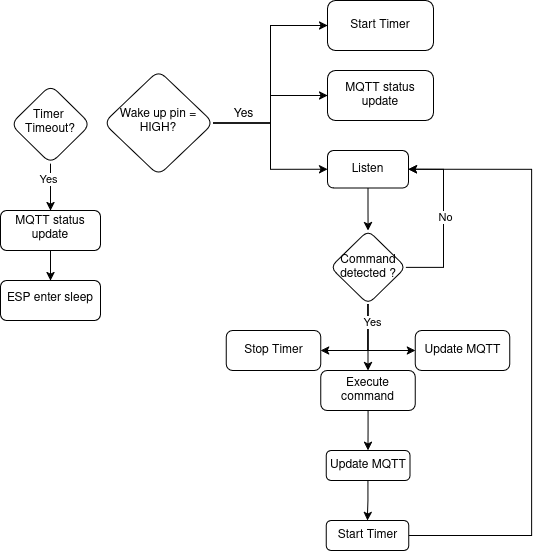

The diagram above was exported from draw.io. Its source (the exported page's mxGraphModel, read from the mxfile embedded in the PNG):
<mxGraphModel dx="1394" dy="827" grid="1" gridSize="10" guides="1" tooltips="1" connect="1" arrows="1" fold="1" page="1" pageScale="1" pageWidth="827" pageHeight="1169" math="0" shadow="0">
  <root>
    <mxCell id="WIyWlLk6GJQsqaUBKTNV-0" />
    <mxCell id="WIyWlLk6GJQsqaUBKTNV-1" parent="WIyWlLk6GJQsqaUBKTNV-0" />
    <mxCell id="XOS_EDXIKyzKPLWkIfha-9" style="edgeStyle=orthogonalEdgeStyle;rounded=0;orthogonalLoop=1;jettySize=auto;html=1;entryX=0;entryY=0.5;entryDx=0;entryDy=0;" edge="1" parent="WIyWlLk6GJQsqaUBKTNV-1" source="XOS_EDXIKyzKPLWkIfha-4" target="XOS_EDXIKyzKPLWkIfha-8">
      <mxGeometry relative="1" as="geometry" />
    </mxCell>
    <mxCell id="XOS_EDXIKyzKPLWkIfha-52" style="edgeStyle=orthogonalEdgeStyle;rounded=0;orthogonalLoop=1;jettySize=auto;html=1;entryX=0;entryY=0.5;entryDx=0;entryDy=0;" edge="1" parent="WIyWlLk6GJQsqaUBKTNV-1" source="XOS_EDXIKyzKPLWkIfha-4" target="XOS_EDXIKyzKPLWkIfha-50">
      <mxGeometry relative="1" as="geometry" />
    </mxCell>
    <mxCell id="XOS_EDXIKyzKPLWkIfha-4" value="&lt;div&gt;Wake up pin = HIGH?&lt;br&gt;&lt;/div&gt;" style="rhombus;whiteSpace=wrap;html=1;shadow=0;fontFamily=Helvetica;fontSize=12;align=center;strokeWidth=1;spacing=6;spacingTop=-4;rounded=1;" vertex="1" parent="WIyWlLk6GJQsqaUBKTNV-1">
      <mxGeometry x="103" y="70" width="110" height="105" as="geometry" />
    </mxCell>
    <mxCell id="XOS_EDXIKyzKPLWkIfha-40" value="" style="edgeStyle=orthogonalEdgeStyle;rounded=0;orthogonalLoop=1;jettySize=auto;html=1;" edge="1" parent="WIyWlLk6GJQsqaUBKTNV-1" source="XOS_EDXIKyzKPLWkIfha-8" target="XOS_EDXIKyzKPLWkIfha-39">
      <mxGeometry relative="1" as="geometry" />
    </mxCell>
    <mxCell id="XOS_EDXIKyzKPLWkIfha-8" value="Listen" style="rounded=1;whiteSpace=wrap;html=1;fontSize=12;glass=0;strokeWidth=1;shadow=0;arcSize=16;" vertex="1" parent="WIyWlLk6GJQsqaUBKTNV-1">
      <mxGeometry x="327" y="150" width="81" height="37.5" as="geometry" />
    </mxCell>
    <mxCell id="XOS_EDXIKyzKPLWkIfha-10" value="Yes" style="text;html=1;align=center;verticalAlign=middle;resizable=0;points=[];autosize=1;strokeColor=none;fillColor=none;" vertex="1" parent="WIyWlLk6GJQsqaUBKTNV-1">
      <mxGeometry x="223" y="98.75" width="40" height="30" as="geometry" />
    </mxCell>
    <mxCell id="XOS_EDXIKyzKPLWkIfha-11" value="MQTT status update" style="rounded=1;whiteSpace=wrap;html=1;fontSize=12;glass=0;strokeWidth=1;shadow=0;arcSize=16;" vertex="1" parent="WIyWlLk6GJQsqaUBKTNV-1">
      <mxGeometry x="327" y="70" width="106" height="50" as="geometry" />
    </mxCell>
    <mxCell id="XOS_EDXIKyzKPLWkIfha-13" style="edgeStyle=orthogonalEdgeStyle;rounded=0;orthogonalLoop=1;jettySize=auto;html=1;entryX=0;entryY=0.5;entryDx=0;entryDy=0;exitX=1;exitY=0.5;exitDx=0;exitDy=0;" edge="1" parent="WIyWlLk6GJQsqaUBKTNV-1" source="XOS_EDXIKyzKPLWkIfha-4" target="XOS_EDXIKyzKPLWkIfha-11">
      <mxGeometry relative="1" as="geometry">
        <mxPoint x="223" y="145" as="sourcePoint" />
        <mxPoint x="337" y="119" as="targetPoint" />
      </mxGeometry>
    </mxCell>
    <mxCell id="XOS_EDXIKyzKPLWkIfha-41" style="edgeStyle=orthogonalEdgeStyle;rounded=0;orthogonalLoop=1;jettySize=auto;html=1;entryX=1;entryY=0.5;entryDx=0;entryDy=0;exitX=1;exitY=0.5;exitDx=0;exitDy=0;" edge="1" parent="WIyWlLk6GJQsqaUBKTNV-1" source="XOS_EDXIKyzKPLWkIfha-39" target="XOS_EDXIKyzKPLWkIfha-8">
      <mxGeometry relative="1" as="geometry">
        <mxPoint x="405.2514285714285" y="261.3197729422893" as="sourcePoint" />
        <mxPoint x="445.67999999999995" y="200" as="targetPoint" />
        <Array as="points">
          <mxPoint x="443" y="267" />
          <mxPoint x="443" y="169" />
        </Array>
      </mxGeometry>
    </mxCell>
    <mxCell id="XOS_EDXIKyzKPLWkIfha-42" value="&lt;div&gt;No&lt;/div&gt;" style="edgeLabel;html=1;align=center;verticalAlign=middle;resizable=0;points=[];" vertex="1" connectable="0" parent="XOS_EDXIKyzKPLWkIfha-41">
      <mxGeometry x="0.0323" y="-1" relative="1" as="geometry">
        <mxPoint as="offset" />
      </mxGeometry>
    </mxCell>
    <mxCell id="XOS_EDXIKyzKPLWkIfha-63" style="edgeStyle=orthogonalEdgeStyle;rounded=0;orthogonalLoop=1;jettySize=auto;html=1;entryX=0;entryY=0.5;entryDx=0;entryDy=0;exitX=0.5;exitY=1;exitDx=0;exitDy=0;" edge="1" parent="WIyWlLk6GJQsqaUBKTNV-1" source="XOS_EDXIKyzKPLWkIfha-39" target="XOS_EDXIKyzKPLWkIfha-47">
      <mxGeometry relative="1" as="geometry" />
    </mxCell>
    <mxCell id="XOS_EDXIKyzKPLWkIfha-67" style="edgeStyle=orthogonalEdgeStyle;rounded=0;orthogonalLoop=1;jettySize=auto;html=1;" edge="1" parent="WIyWlLk6GJQsqaUBKTNV-1" source="XOS_EDXIKyzKPLWkIfha-39" target="XOS_EDXIKyzKPLWkIfha-43">
      <mxGeometry relative="1" as="geometry" />
    </mxCell>
    <mxCell id="XOS_EDXIKyzKPLWkIfha-70" style="edgeStyle=orthogonalEdgeStyle;rounded=0;orthogonalLoop=1;jettySize=auto;html=1;entryX=1;entryY=0.5;entryDx=0;entryDy=0;exitX=0.5;exitY=1;exitDx=0;exitDy=0;" edge="1" parent="WIyWlLk6GJQsqaUBKTNV-1" source="XOS_EDXIKyzKPLWkIfha-39" target="XOS_EDXIKyzKPLWkIfha-69">
      <mxGeometry relative="1" as="geometry" />
    </mxCell>
    <mxCell id="XOS_EDXIKyzKPLWkIfha-83" value="Yes" style="edgeLabel;html=1;align=center;verticalAlign=middle;resizable=0;points=[];" vertex="1" connectable="0" parent="XOS_EDXIKyzKPLWkIfha-70">
      <mxGeometry x="-0.6096" y="4" relative="1" as="geometry">
        <mxPoint as="offset" />
      </mxGeometry>
    </mxCell>
    <mxCell id="XOS_EDXIKyzKPLWkIfha-39" value="&lt;div&gt;Command &lt;br&gt;&lt;/div&gt;&lt;div&gt;detected ?&lt;br&gt;&lt;/div&gt;" style="rhombus;whiteSpace=wrap;html=1;rounded=1;glass=0;strokeWidth=1;shadow=0;arcSize=16;" vertex="1" parent="WIyWlLk6GJQsqaUBKTNV-1">
      <mxGeometry x="329.75" y="230" width="75.5" height="73.75" as="geometry" />
    </mxCell>
    <mxCell id="XOS_EDXIKyzKPLWkIfha-81" style="edgeStyle=orthogonalEdgeStyle;rounded=0;orthogonalLoop=1;jettySize=auto;html=1;entryX=0.5;entryY=0;entryDx=0;entryDy=0;" edge="1" parent="WIyWlLk6GJQsqaUBKTNV-1" source="XOS_EDXIKyzKPLWkIfha-43" target="XOS_EDXIKyzKPLWkIfha-80">
      <mxGeometry relative="1" as="geometry" />
    </mxCell>
    <mxCell id="XOS_EDXIKyzKPLWkIfha-43" value="Execute command " style="whiteSpace=wrap;html=1;rounded=1;glass=0;strokeWidth=1;shadow=0;arcSize=16;" vertex="1" parent="WIyWlLk6GJQsqaUBKTNV-1">
      <mxGeometry x="320.25" y="370" width="94.5" height="40" as="geometry" />
    </mxCell>
    <mxCell id="XOS_EDXIKyzKPLWkIfha-47" value="Update MQTT" style="whiteSpace=wrap;html=1;rounded=1;glass=0;strokeWidth=1;shadow=0;arcSize=16;" vertex="1" parent="WIyWlLk6GJQsqaUBKTNV-1">
      <mxGeometry x="414.75" y="330" width="94.5" height="40" as="geometry" />
    </mxCell>
    <mxCell id="XOS_EDXIKyzKPLWkIfha-50" value="Start Timer" style="rounded=1;whiteSpace=wrap;html=1;fontSize=12;glass=0;strokeWidth=1;shadow=0;arcSize=16;" vertex="1" parent="WIyWlLk6GJQsqaUBKTNV-1">
      <mxGeometry x="327" width="106" height="50" as="geometry" />
    </mxCell>
    <mxCell id="XOS_EDXIKyzKPLWkIfha-57" value="" style="edgeStyle=orthogonalEdgeStyle;rounded=0;orthogonalLoop=1;jettySize=auto;html=1;" edge="1" parent="WIyWlLk6GJQsqaUBKTNV-1" source="XOS_EDXIKyzKPLWkIfha-53" target="XOS_EDXIKyzKPLWkIfha-56">
      <mxGeometry relative="1" as="geometry" />
    </mxCell>
    <mxCell id="XOS_EDXIKyzKPLWkIfha-58" value="Yes" style="edgeLabel;html=1;align=center;verticalAlign=middle;resizable=0;points=[];" vertex="1" connectable="0" parent="XOS_EDXIKyzKPLWkIfha-57">
      <mxGeometry x="-0.3684" y="-3" relative="1" as="geometry">
        <mxPoint as="offset" />
      </mxGeometry>
    </mxCell>
    <mxCell id="XOS_EDXIKyzKPLWkIfha-53" value="&lt;div&gt;Timer&amp;nbsp;&lt;/div&gt;&lt;div&gt;Timeout?&lt;/div&gt;" style="rhombus;whiteSpace=wrap;html=1;shadow=0;fontFamily=Helvetica;fontSize=12;align=center;strokeWidth=1;spacing=6;spacingTop=-4;rounded=1;" vertex="1" parent="WIyWlLk6GJQsqaUBKTNV-1">
      <mxGeometry x="10" y="84.38" width="80" height="78.75" as="geometry" />
    </mxCell>
    <mxCell id="XOS_EDXIKyzKPLWkIfha-78" value="" style="edgeStyle=orthogonalEdgeStyle;rounded=0;orthogonalLoop=1;jettySize=auto;html=1;" edge="1" parent="WIyWlLk6GJQsqaUBKTNV-1" source="XOS_EDXIKyzKPLWkIfha-56" target="XOS_EDXIKyzKPLWkIfha-77">
      <mxGeometry relative="1" as="geometry" />
    </mxCell>
    <mxCell id="XOS_EDXIKyzKPLWkIfha-56" value="MQTT status update" style="rounded=1;whiteSpace=wrap;html=1;shadow=0;strokeWidth=1;spacing=6;spacingTop=-4;" vertex="1" parent="WIyWlLk6GJQsqaUBKTNV-1">
      <mxGeometry y="210" width="100" height="40" as="geometry" />
    </mxCell>
    <mxCell id="XOS_EDXIKyzKPLWkIfha-69" value="Stop Timer" style="whiteSpace=wrap;html=1;rounded=1;glass=0;strokeWidth=1;shadow=0;arcSize=16;" vertex="1" parent="WIyWlLk6GJQsqaUBKTNV-1">
      <mxGeometry x="225.75" y="330" width="94.5" height="40" as="geometry" />
    </mxCell>
    <mxCell id="XOS_EDXIKyzKPLWkIfha-73" style="edgeStyle=orthogonalEdgeStyle;rounded=0;orthogonalLoop=1;jettySize=auto;html=1;entryX=1;entryY=0.5;entryDx=0;entryDy=0;" edge="1" parent="WIyWlLk6GJQsqaUBKTNV-1" source="XOS_EDXIKyzKPLWkIfha-71" target="XOS_EDXIKyzKPLWkIfha-8">
      <mxGeometry relative="1" as="geometry">
        <mxPoint x="530" y="130" as="targetPoint" />
        <Array as="points">
          <mxPoint x="531" y="535" />
          <mxPoint x="531" y="169" />
        </Array>
      </mxGeometry>
    </mxCell>
    <mxCell id="XOS_EDXIKyzKPLWkIfha-71" value="Start Timer" style="whiteSpace=wrap;html=1;rounded=1;glass=0;strokeWidth=1;shadow=0;arcSize=16;" vertex="1" parent="WIyWlLk6GJQsqaUBKTNV-1">
      <mxGeometry x="325.63" y="520" width="82.5" height="30" as="geometry" />
    </mxCell>
    <mxCell id="XOS_EDXIKyzKPLWkIfha-77" value="&lt;div&gt;ESP enter sleep&lt;/div&gt;" style="whiteSpace=wrap;html=1;rounded=1;shadow=0;strokeWidth=1;spacing=6;spacingTop=-4;" vertex="1" parent="WIyWlLk6GJQsqaUBKTNV-1">
      <mxGeometry y="280" width="100" height="40" as="geometry" />
    </mxCell>
    <mxCell id="XOS_EDXIKyzKPLWkIfha-82" style="edgeStyle=orthogonalEdgeStyle;rounded=0;orthogonalLoop=1;jettySize=auto;html=1;entryX=0.5;entryY=0;entryDx=0;entryDy=0;" edge="1" parent="WIyWlLk6GJQsqaUBKTNV-1" source="XOS_EDXIKyzKPLWkIfha-80" target="XOS_EDXIKyzKPLWkIfha-71">
      <mxGeometry relative="1" as="geometry" />
    </mxCell>
    <mxCell id="XOS_EDXIKyzKPLWkIfha-80" value="Update MQTT" style="whiteSpace=wrap;html=1;rounded=1;glass=0;strokeWidth=1;shadow=0;arcSize=16;" vertex="1" parent="WIyWlLk6GJQsqaUBKTNV-1">
      <mxGeometry x="325.63" y="450" width="83.75" height="30" as="geometry" />
    </mxCell>
  </root>
</mxGraphModel>